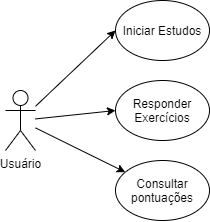

The diagram above was exported from draw.io. Its source (the exported page's mxGraphModel, read from the mxfile embedded in the PNG):
<mxGraphModel dx="952" dy="527" grid="1" gridSize="10" guides="1" tooltips="1" connect="1" arrows="1" fold="1" page="1" pageScale="1" pageWidth="827" pageHeight="1169" math="0" shadow="0">
  <root>
    <mxCell id="0" />
    <mxCell id="1" parent="0" />
    <mxCell id="ULoMlumf4rsrB6LkJ4lQ-1" value="Usuário" style="shape=umlActor;verticalLabelPosition=bottom;verticalAlign=top;html=1;outlineConnect=0;" vertex="1" parent="1">
      <mxGeometry x="100" y="120" width="30" height="60" as="geometry" />
    </mxCell>
    <mxCell id="ULoMlumf4rsrB6LkJ4lQ-2" value="Iniciar Estudos" style="ellipse;whiteSpace=wrap;html=1;" vertex="1" parent="1">
      <mxGeometry x="210" y="30" width="94" height="60" as="geometry" />
    </mxCell>
    <mxCell id="ULoMlumf4rsrB6LkJ4lQ-3" value="" style="endArrow=classic;html=1;entryX=0;entryY=0.5;entryDx=0;entryDy=0;" edge="1" parent="1" source="ULoMlumf4rsrB6LkJ4lQ-1" target="ULoMlumf4rsrB6LkJ4lQ-2">
      <mxGeometry width="50" height="50" relative="1" as="geometry">
        <mxPoint x="340" y="270" as="sourcePoint" />
        <mxPoint x="390" y="220" as="targetPoint" />
      </mxGeometry>
    </mxCell>
    <mxCell id="ULoMlumf4rsrB6LkJ4lQ-4" value="Responder&lt;br&gt;Exercícios" style="ellipse;whiteSpace=wrap;html=1;" vertex="1" parent="1">
      <mxGeometry x="210" y="110" width="94" height="60" as="geometry" />
    </mxCell>
    <mxCell id="ULoMlumf4rsrB6LkJ4lQ-5" value="" style="endArrow=classic;html=1;entryX=0;entryY=0.5;entryDx=0;entryDy=0;" edge="1" parent="1" source="ULoMlumf4rsrB6LkJ4lQ-1" target="ULoMlumf4rsrB6LkJ4lQ-4">
      <mxGeometry width="50" height="50" relative="1" as="geometry">
        <mxPoint x="340" y="260" as="sourcePoint" />
        <mxPoint x="390" y="210" as="targetPoint" />
      </mxGeometry>
    </mxCell>
    <mxCell id="ULoMlumf4rsrB6LkJ4lQ-6" value="Consultar pontuações" style="ellipse;whiteSpace=wrap;html=1;" vertex="1" parent="1">
      <mxGeometry x="210" y="190" width="94" height="60" as="geometry" />
    </mxCell>
    <mxCell id="ULoMlumf4rsrB6LkJ4lQ-7" value="" style="endArrow=classic;html=1;" edge="1" parent="1" source="ULoMlumf4rsrB6LkJ4lQ-1" target="ULoMlumf4rsrB6LkJ4lQ-6">
      <mxGeometry width="50" height="50" relative="1" as="geometry">
        <mxPoint x="340" y="250" as="sourcePoint" />
        <mxPoint x="390" y="200" as="targetPoint" />
      </mxGeometry>
    </mxCell>
  </root>
</mxGraphModel>